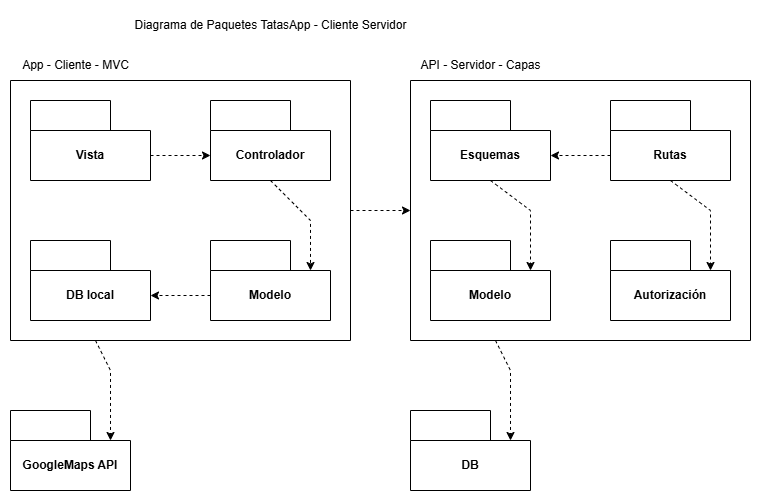

The diagram above was exported from draw.io. Its source (the exported page's mxGraphModel, read from the mxfile embedded in the PNG):
<mxGraphModel dx="786" dy="417" grid="1" gridSize="10" guides="1" tooltips="1" connect="1" arrows="1" fold="1" page="1" pageScale="1" pageWidth="827" pageHeight="1169" math="0" shadow="0">
  <root>
    <mxCell id="0" />
    <mxCell id="1" parent="0" />
    <mxCell id="bUR2C-c7mzXfZMujj4p7-1" value="Vista" style="shape=folder;fontStyle=1;tabWidth=80;tabHeight=30;tabPosition=left;html=1;boundedLbl=1;whiteSpace=wrap;" vertex="1" parent="1">
      <mxGeometry x="60" y="90" width="120" height="80" as="geometry" />
    </mxCell>
    <mxCell id="bUR2C-c7mzXfZMujj4p7-2" value="Controlador" style="shape=folder;fontStyle=1;tabWidth=80;tabHeight=30;tabPosition=left;html=1;boundedLbl=1;whiteSpace=wrap;" vertex="1" parent="1">
      <mxGeometry x="240" y="90" width="120" height="80" as="geometry" />
    </mxCell>
    <mxCell id="bUR2C-c7mzXfZMujj4p7-3" value="Modelo" style="shape=folder;fontStyle=1;tabWidth=80;tabHeight=30;tabPosition=left;html=1;boundedLbl=1;whiteSpace=wrap;" vertex="1" parent="1">
      <mxGeometry x="240" y="230" width="120" height="80" as="geometry" />
    </mxCell>
    <mxCell id="bUR2C-c7mzXfZMujj4p7-4" value="DB local" style="shape=folder;fontStyle=1;tabWidth=80;tabHeight=30;tabPosition=left;html=1;boundedLbl=1;whiteSpace=wrap;" vertex="1" parent="1">
      <mxGeometry x="60" y="230" width="120" height="80" as="geometry" />
    </mxCell>
    <mxCell id="bUR2C-c7mzXfZMujj4p7-5" value="" style="html=1;labelBackgroundColor=#ffffff;startArrow=none;startFill=0;startSize=6;endArrow=classic;endFill=1;endSize=6;jettySize=auto;orthogonalLoop=1;strokeWidth=1;dashed=1;fontSize=14;rounded=0;exitX=0;exitY=0;exitDx=120;exitDy=55;exitPerimeter=0;entryX=0;entryY=0;entryDx=0;entryDy=55;entryPerimeter=0;" edge="1" parent="1" source="bUR2C-c7mzXfZMujj4p7-1" target="bUR2C-c7mzXfZMujj4p7-2">
      <mxGeometry width="60" height="60" relative="1" as="geometry">
        <mxPoint x="450" y="230" as="sourcePoint" />
        <mxPoint x="510" y="170" as="targetPoint" />
      </mxGeometry>
    </mxCell>
    <mxCell id="bUR2C-c7mzXfZMujj4p7-6" value="" style="html=1;labelBackgroundColor=#ffffff;startArrow=none;startFill=0;startSize=6;endArrow=classic;endFill=1;endSize=6;jettySize=auto;orthogonalLoop=1;strokeWidth=1;dashed=1;fontSize=14;rounded=0;exitX=0.5;exitY=1;exitDx=0;exitDy=0;exitPerimeter=0;entryX=0;entryY=0;entryDx=100;entryDy=30;entryPerimeter=0;" edge="1" parent="1" source="bUR2C-c7mzXfZMujj4p7-2" target="bUR2C-c7mzXfZMujj4p7-3">
      <mxGeometry width="60" height="60" relative="1" as="geometry">
        <mxPoint x="190" y="155" as="sourcePoint" />
        <mxPoint x="250" y="155" as="targetPoint" />
        <Array as="points">
          <mxPoint x="340" y="210" />
        </Array>
      </mxGeometry>
    </mxCell>
    <mxCell id="bUR2C-c7mzXfZMujj4p7-7" value="" style="html=1;labelBackgroundColor=#ffffff;startArrow=none;startFill=0;startSize=6;endArrow=classic;endFill=1;endSize=6;jettySize=auto;orthogonalLoop=1;strokeWidth=1;dashed=1;fontSize=14;rounded=0;exitX=0;exitY=0;exitDx=0;exitDy=55;exitPerimeter=0;entryX=0;entryY=0;entryDx=120;entryDy=55;entryPerimeter=0;" edge="1" parent="1" source="bUR2C-c7mzXfZMujj4p7-3" target="bUR2C-c7mzXfZMujj4p7-4">
      <mxGeometry width="60" height="60" relative="1" as="geometry">
        <mxPoint x="180" y="190" as="sourcePoint" />
        <mxPoint x="240" y="190" as="targetPoint" />
      </mxGeometry>
    </mxCell>
    <mxCell id="bUR2C-c7mzXfZMujj4p7-8" value="" style="swimlane;startSize=0;" vertex="1" parent="1">
      <mxGeometry x="40" y="70" width="340" height="260" as="geometry" />
    </mxCell>
    <mxCell id="bUR2C-c7mzXfZMujj4p7-9" value="App - Cliente - MVC" style="text;html=1;align=center;verticalAlign=middle;resizable=0;points=[];autosize=1;strokeColor=none;fillColor=none;" vertex="1" parent="1">
      <mxGeometry x="40" y="40" width="130" height="30" as="geometry" />
    </mxCell>
    <mxCell id="bUR2C-c7mzXfZMujj4p7-10" value="Esquemas" style="shape=folder;fontStyle=1;tabWidth=80;tabHeight=30;tabPosition=left;html=1;boundedLbl=1;whiteSpace=wrap;" vertex="1" parent="1">
      <mxGeometry x="460" y="90" width="120" height="80" as="geometry" />
    </mxCell>
    <mxCell id="bUR2C-c7mzXfZMujj4p7-11" value="Modelo" style="shape=folder;fontStyle=1;tabWidth=80;tabHeight=30;tabPosition=left;html=1;boundedLbl=1;whiteSpace=wrap;" vertex="1" parent="1">
      <mxGeometry x="460" y="230" width="120" height="80" as="geometry" />
    </mxCell>
    <mxCell id="bUR2C-c7mzXfZMujj4p7-12" value="Rutas" style="shape=folder;fontStyle=1;tabWidth=80;tabHeight=30;tabPosition=left;html=1;boundedLbl=1;whiteSpace=wrap;" vertex="1" parent="1">
      <mxGeometry x="640" y="90" width="120" height="80" as="geometry" />
    </mxCell>
    <mxCell id="bUR2C-c7mzXfZMujj4p7-13" value="Autorización" style="shape=folder;fontStyle=1;tabWidth=80;tabHeight=30;tabPosition=left;html=1;boundedLbl=1;whiteSpace=wrap;" vertex="1" parent="1">
      <mxGeometry x="640" y="230" width="120" height="80" as="geometry" />
    </mxCell>
    <mxCell id="bUR2C-c7mzXfZMujj4p7-14" value="" style="html=1;labelBackgroundColor=#ffffff;startArrow=none;startFill=0;startSize=6;endArrow=classic;endFill=1;endSize=6;jettySize=auto;orthogonalLoop=1;strokeWidth=1;dashed=1;fontSize=14;rounded=0;exitX=0.5;exitY=1;exitDx=0;exitDy=0;exitPerimeter=0;entryX=0;entryY=0;entryDx=100;entryDy=30;entryPerimeter=0;" edge="1" parent="1" source="bUR2C-c7mzXfZMujj4p7-10" target="bUR2C-c7mzXfZMujj4p7-11">
      <mxGeometry width="60" height="60" relative="1" as="geometry">
        <mxPoint x="530" y="200" as="sourcePoint" />
        <mxPoint x="590" y="200" as="targetPoint" />
        <Array as="points">
          <mxPoint x="560" y="200" />
        </Array>
      </mxGeometry>
    </mxCell>
    <mxCell id="bUR2C-c7mzXfZMujj4p7-15" value="" style="html=1;labelBackgroundColor=#ffffff;startArrow=none;startFill=0;startSize=6;endArrow=classic;endFill=1;endSize=6;jettySize=auto;orthogonalLoop=1;strokeWidth=1;dashed=1;fontSize=14;rounded=0;exitX=0;exitY=0;exitDx=0;exitDy=55;exitPerimeter=0;entryX=0;entryY=0;entryDx=120;entryDy=55;entryPerimeter=0;" edge="1" parent="1" source="bUR2C-c7mzXfZMujj4p7-12" target="bUR2C-c7mzXfZMujj4p7-10">
      <mxGeometry width="60" height="60" relative="1" as="geometry">
        <mxPoint x="600" y="199.5" as="sourcePoint" />
        <mxPoint x="660" y="199.5" as="targetPoint" />
      </mxGeometry>
    </mxCell>
    <mxCell id="bUR2C-c7mzXfZMujj4p7-16" value="" style="html=1;labelBackgroundColor=#ffffff;startArrow=none;startFill=0;startSize=6;endArrow=classic;endFill=1;endSize=6;jettySize=auto;orthogonalLoop=1;strokeWidth=1;dashed=1;fontSize=14;rounded=0;exitX=0.5;exitY=1;exitDx=0;exitDy=0;exitPerimeter=0;entryX=0;entryY=0;entryDx=100;entryDy=30;entryPerimeter=0;" edge="1" parent="1" source="bUR2C-c7mzXfZMujj4p7-12" target="bUR2C-c7mzXfZMujj4p7-13">
      <mxGeometry width="60" height="60" relative="1" as="geometry">
        <mxPoint x="700" y="200" as="sourcePoint" />
        <mxPoint x="760" y="200" as="targetPoint" />
        <Array as="points">
          <mxPoint x="740" y="200" />
        </Array>
      </mxGeometry>
    </mxCell>
    <mxCell id="bUR2C-c7mzXfZMujj4p7-17" value="" style="swimlane;startSize=0;" vertex="1" parent="1">
      <mxGeometry x="440" y="70" width="340" height="260" as="geometry" />
    </mxCell>
    <mxCell id="bUR2C-c7mzXfZMujj4p7-18" value="API - Servidor - Capas" style="text;html=1;align=center;verticalAlign=middle;resizable=0;points=[];autosize=1;strokeColor=none;fillColor=none;" vertex="1" parent="1">
      <mxGeometry x="440" y="40" width="140" height="30" as="geometry" />
    </mxCell>
    <mxCell id="bUR2C-c7mzXfZMujj4p7-19" value="DB" style="shape=folder;fontStyle=1;tabWidth=80;tabHeight=30;tabPosition=left;html=1;boundedLbl=1;whiteSpace=wrap;" vertex="1" parent="1">
      <mxGeometry x="440" y="400" width="120" height="80" as="geometry" />
    </mxCell>
    <mxCell id="bUR2C-c7mzXfZMujj4p7-20" value="" style="html=1;labelBackgroundColor=#ffffff;startArrow=none;startFill=0;startSize=6;endArrow=classic;endFill=1;endSize=6;jettySize=auto;orthogonalLoop=1;strokeWidth=1;dashed=1;fontSize=14;rounded=0;exitX=0.25;exitY=1;exitDx=0;exitDy=0;entryX=0;entryY=0;entryDx=100;entryDy=30;entryPerimeter=0;" edge="1" parent="1" source="bUR2C-c7mzXfZMujj4p7-17" target="bUR2C-c7mzXfZMujj4p7-19">
      <mxGeometry width="60" height="60" relative="1" as="geometry">
        <mxPoint x="480" y="360" as="sourcePoint" />
        <mxPoint x="540" y="360" as="targetPoint" />
        <Array as="points">
          <mxPoint x="540" y="360" />
        </Array>
      </mxGeometry>
    </mxCell>
    <mxCell id="bUR2C-c7mzXfZMujj4p7-22" value="Diagrama de Paquetes TatasApp - Cliente Servidor" style="text;html=1;align=center;verticalAlign=middle;resizable=0;points=[];autosize=1;strokeColor=none;fillColor=none;" vertex="1" parent="1">
      <mxGeometry x="150" width="300" height="30" as="geometry" />
    </mxCell>
    <mxCell id="bUR2C-c7mzXfZMujj4p7-23" value="" style="html=1;labelBackgroundColor=#ffffff;startArrow=none;startFill=0;startSize=6;endArrow=classic;endFill=1;endSize=6;jettySize=auto;orthogonalLoop=1;strokeWidth=1;dashed=1;fontSize=14;rounded=0;exitX=1;exitY=0.5;exitDx=0;exitDy=0;entryX=0;entryY=0.5;entryDx=0;entryDy=0;" edge="1" parent="1" source="bUR2C-c7mzXfZMujj4p7-8" target="bUR2C-c7mzXfZMujj4p7-17">
      <mxGeometry width="60" height="60" relative="1" as="geometry">
        <mxPoint x="400" y="180" as="sourcePoint" />
        <mxPoint x="460" y="180" as="targetPoint" />
      </mxGeometry>
    </mxCell>
    <mxCell id="4GXziBwiqC2zCvkKmFJS-1" value="GoogleMaps API" style="shape=folder;fontStyle=1;tabWidth=80;tabHeight=30;tabPosition=left;html=1;boundedLbl=1;whiteSpace=wrap;" vertex="1" parent="1">
      <mxGeometry x="40" y="400" width="120" height="80" as="geometry" />
    </mxCell>
    <mxCell id="4GXziBwiqC2zCvkKmFJS-2" value="" style="html=1;labelBackgroundColor=#ffffff;startArrow=none;startFill=0;startSize=6;endArrow=classic;endFill=1;endSize=6;jettySize=auto;orthogonalLoop=1;strokeWidth=1;dashed=1;fontSize=14;rounded=0;exitX=0.25;exitY=1;exitDx=0;exitDy=0;entryX=0;entryY=0;entryDx=100;entryDy=30;entryPerimeter=0;" edge="1" parent="1" source="bUR2C-c7mzXfZMujj4p7-8" target="4GXziBwiqC2zCvkKmFJS-1">
      <mxGeometry width="60" height="60" relative="1" as="geometry">
        <mxPoint x="390" y="210" as="sourcePoint" />
        <mxPoint x="450" y="210" as="targetPoint" />
        <Array as="points">
          <mxPoint x="140" y="360" />
        </Array>
      </mxGeometry>
    </mxCell>
  </root>
</mxGraphModel>